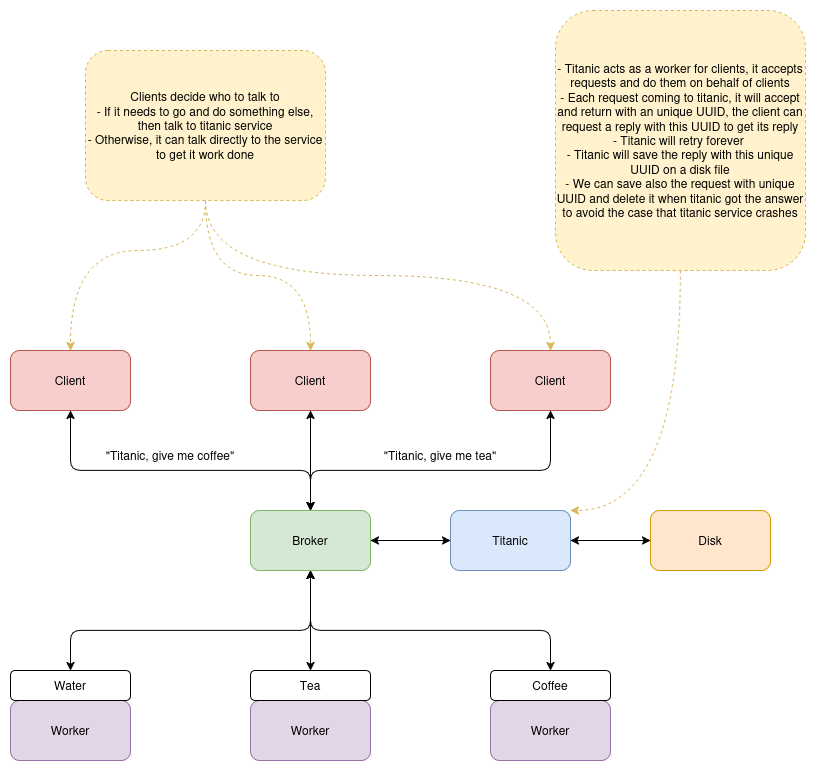

The diagram above was exported from draw.io. Its source (the exported page's mxGraphModel, read from the mxfile embedded in the PNG):
<mxGraphModel dx="1976" dy="1083" grid="1" gridSize="10" guides="1" tooltips="1" connect="1" arrows="1" fold="1" page="1" pageScale="1" pageWidth="850" pageHeight="1100" math="0" shadow="0">
  <root>
    <mxCell id="0" />
    <mxCell id="1" parent="0" />
    <mxCell id="eN940odk0h4IA8jMdHwL-1" value="Client" style="rounded=1;whiteSpace=wrap;html=1;fillColor=#f8cecc;strokeColor=#b85450;" vertex="1" parent="1">
      <mxGeometry x="45" y="490" width="120" height="60" as="geometry" />
    </mxCell>
    <mxCell id="eN940odk0h4IA8jMdHwL-2" value="Client" style="rounded=1;whiteSpace=wrap;html=1;fillColor=#f8cecc;strokeColor=#b85450;" vertex="1" parent="1">
      <mxGeometry x="285" y="490" width="120" height="60" as="geometry" />
    </mxCell>
    <mxCell id="eN940odk0h4IA8jMdHwL-3" value="Client" style="rounded=1;whiteSpace=wrap;html=1;fillColor=#f8cecc;strokeColor=#b85450;" vertex="1" parent="1">
      <mxGeometry x="525" y="490" width="120" height="60" as="geometry" />
    </mxCell>
    <mxCell id="eN940odk0h4IA8jMdHwL-4" value="Broker" style="rounded=1;whiteSpace=wrap;html=1;fillColor=#d5e8d4;strokeColor=#82b366;" vertex="1" parent="1">
      <mxGeometry x="285" y="650" width="120" height="60" as="geometry" />
    </mxCell>
    <mxCell id="eN940odk0h4IA8jMdHwL-5" value="" style="endArrow=classic;startArrow=classic;html=1;rounded=1;exitX=0.5;exitY=1;exitDx=0;exitDy=0;curved=0;entryX=0.5;entryY=0;entryDx=0;entryDy=0;" edge="1" parent="1" source="eN940odk0h4IA8jMdHwL-1" target="eN940odk0h4IA8jMdHwL-4">
      <mxGeometry width="50" height="50" relative="1" as="geometry">
        <mxPoint x="325" y="870" as="sourcePoint" />
        <mxPoint x="345" y="640" as="targetPoint" />
        <Array as="points">
          <mxPoint x="105" y="610" />
          <mxPoint x="345" y="610" />
        </Array>
      </mxGeometry>
    </mxCell>
    <mxCell id="eN940odk0h4IA8jMdHwL-6" value="" style="endArrow=classic;startArrow=classic;html=1;rounded=0;entryX=0.5;entryY=1;entryDx=0;entryDy=0;exitX=0.5;exitY=0;exitDx=0;exitDy=0;" edge="1" parent="1" source="eN940odk0h4IA8jMdHwL-4" target="eN940odk0h4IA8jMdHwL-2">
      <mxGeometry width="50" height="50" relative="1" as="geometry">
        <mxPoint x="325" y="870" as="sourcePoint" />
        <mxPoint x="375" y="820" as="targetPoint" />
      </mxGeometry>
    </mxCell>
    <mxCell id="eN940odk0h4IA8jMdHwL-7" value="" style="endArrow=classic;startArrow=classic;html=1;rounded=1;entryX=0.5;entryY=1;entryDx=0;entryDy=0;exitX=0.5;exitY=0;exitDx=0;exitDy=0;curved=0;" edge="1" parent="1" source="eN940odk0h4IA8jMdHwL-4" target="eN940odk0h4IA8jMdHwL-3">
      <mxGeometry width="50" height="50" relative="1" as="geometry">
        <mxPoint x="325" y="870" as="sourcePoint" />
        <mxPoint x="375" y="820" as="targetPoint" />
        <Array as="points">
          <mxPoint x="345" y="610" />
          <mxPoint x="585" y="610" />
        </Array>
      </mxGeometry>
    </mxCell>
    <mxCell id="eN940odk0h4IA8jMdHwL-8" value="Worker" style="rounded=1;whiteSpace=wrap;html=1;fillColor=#e1d5e7;strokeColor=#9673a6;" vertex="1" parent="1">
      <mxGeometry x="45" y="840" width="120" height="60" as="geometry" />
    </mxCell>
    <mxCell id="eN940odk0h4IA8jMdHwL-9" value="Water" style="rounded=1;whiteSpace=wrap;html=1;" vertex="1" parent="1">
      <mxGeometry x="45" y="810" width="120" height="30" as="geometry" />
    </mxCell>
    <mxCell id="eN940odk0h4IA8jMdHwL-10" value="Worker" style="rounded=1;whiteSpace=wrap;html=1;fillColor=#e1d5e7;strokeColor=#9673a6;" vertex="1" parent="1">
      <mxGeometry x="285" y="840" width="120" height="60" as="geometry" />
    </mxCell>
    <mxCell id="eN940odk0h4IA8jMdHwL-11" value="Tea" style="rounded=1;whiteSpace=wrap;html=1;" vertex="1" parent="1">
      <mxGeometry x="285" y="810" width="120" height="30" as="geometry" />
    </mxCell>
    <mxCell id="eN940odk0h4IA8jMdHwL-12" value="Worker" style="rounded=1;whiteSpace=wrap;html=1;fillColor=#e1d5e7;strokeColor=#9673a6;" vertex="1" parent="1">
      <mxGeometry x="525" y="840" width="120" height="60" as="geometry" />
    </mxCell>
    <mxCell id="eN940odk0h4IA8jMdHwL-13" value="Coffee" style="rounded=1;whiteSpace=wrap;html=1;" vertex="1" parent="1">
      <mxGeometry x="525" y="810" width="120" height="30" as="geometry" />
    </mxCell>
    <mxCell id="eN940odk0h4IA8jMdHwL-14" value="" style="endArrow=classic;startArrow=classic;html=1;rounded=1;exitX=0.5;exitY=0;exitDx=0;exitDy=0;entryX=0.5;entryY=1;entryDx=0;entryDy=0;curved=0;" edge="1" parent="1" source="eN940odk0h4IA8jMdHwL-9" target="eN940odk0h4IA8jMdHwL-4">
      <mxGeometry width="50" height="50" relative="1" as="geometry">
        <mxPoint x="305" y="870" as="sourcePoint" />
        <mxPoint x="355" y="820" as="targetPoint" />
        <Array as="points">
          <mxPoint x="105" y="770" />
          <mxPoint x="345" y="770" />
        </Array>
      </mxGeometry>
    </mxCell>
    <mxCell id="eN940odk0h4IA8jMdHwL-15" value="" style="endArrow=classic;startArrow=classic;html=1;rounded=0;entryX=0.5;entryY=1;entryDx=0;entryDy=0;exitX=0.5;exitY=0;exitDx=0;exitDy=0;" edge="1" parent="1" source="eN940odk0h4IA8jMdHwL-11" target="eN940odk0h4IA8jMdHwL-4">
      <mxGeometry width="50" height="50" relative="1" as="geometry">
        <mxPoint x="305" y="870" as="sourcePoint" />
        <mxPoint x="355" y="820" as="targetPoint" />
      </mxGeometry>
    </mxCell>
    <mxCell id="eN940odk0h4IA8jMdHwL-16" value="" style="endArrow=classic;startArrow=classic;html=1;rounded=1;entryX=0.5;entryY=1;entryDx=0;entryDy=0;exitX=0.5;exitY=0;exitDx=0;exitDy=0;curved=0;" edge="1" parent="1" source="eN940odk0h4IA8jMdHwL-13" target="eN940odk0h4IA8jMdHwL-4">
      <mxGeometry width="50" height="50" relative="1" as="geometry">
        <mxPoint x="305" y="870" as="sourcePoint" />
        <mxPoint x="355" y="820" as="targetPoint" />
        <Array as="points">
          <mxPoint x="585" y="770" />
          <mxPoint x="345" y="770" />
        </Array>
      </mxGeometry>
    </mxCell>
    <mxCell id="eN940odk0h4IA8jMdHwL-17" value="Titanic" style="rounded=1;whiteSpace=wrap;html=1;fillColor=#dae8fc;strokeColor=#6c8ebf;" vertex="1" parent="1">
      <mxGeometry x="485" y="650" width="120" height="60" as="geometry" />
    </mxCell>
    <mxCell id="eN940odk0h4IA8jMdHwL-18" value="Disk" style="rounded=1;whiteSpace=wrap;html=1;fillColor=#ffe6cc;strokeColor=#d79b00;" vertex="1" parent="1">
      <mxGeometry x="685" y="650" width="120" height="60" as="geometry" />
    </mxCell>
    <mxCell id="eN940odk0h4IA8jMdHwL-19" value="" style="endArrow=classic;startArrow=classic;html=1;rounded=0;exitX=1;exitY=0.5;exitDx=0;exitDy=0;entryX=0;entryY=0.5;entryDx=0;entryDy=0;" edge="1" parent="1" source="eN940odk0h4IA8jMdHwL-4" target="eN940odk0h4IA8jMdHwL-17">
      <mxGeometry width="50" height="50" relative="1" as="geometry">
        <mxPoint x="475" y="870" as="sourcePoint" />
        <mxPoint x="525" y="820" as="targetPoint" />
      </mxGeometry>
    </mxCell>
    <mxCell id="eN940odk0h4IA8jMdHwL-20" value="" style="endArrow=classic;startArrow=classic;html=1;rounded=0;entryX=0;entryY=0.5;entryDx=0;entryDy=0;exitX=1;exitY=0.5;exitDx=0;exitDy=0;" edge="1" parent="1" source="eN940odk0h4IA8jMdHwL-17" target="eN940odk0h4IA8jMdHwL-18">
      <mxGeometry width="50" height="50" relative="1" as="geometry">
        <mxPoint x="475" y="870" as="sourcePoint" />
        <mxPoint x="525" y="820" as="targetPoint" />
      </mxGeometry>
    </mxCell>
    <mxCell id="eN940odk0h4IA8jMdHwL-21" value="&quot;Titanic, give me coffee&quot;" style="text;html=1;align=center;verticalAlign=middle;whiteSpace=wrap;rounded=0;" vertex="1" parent="1">
      <mxGeometry x="125" y="580" width="160" height="30" as="geometry" />
    </mxCell>
    <mxCell id="eN940odk0h4IA8jMdHwL-22" value="&quot;Titanic, give me tea&quot;" style="text;html=1;align=center;verticalAlign=middle;whiteSpace=wrap;rounded=0;" vertex="1" parent="1">
      <mxGeometry x="395" y="580" width="160" height="30" as="geometry" />
    </mxCell>
    <mxCell id="eN940odk0h4IA8jMdHwL-24" style="edgeStyle=orthogonalEdgeStyle;rounded=0;orthogonalLoop=1;jettySize=auto;html=1;exitX=0.5;exitY=1;exitDx=0;exitDy=0;entryX=1;entryY=0;entryDx=0;entryDy=0;curved=1;fillColor=#fff2cc;strokeColor=#d6b656;dashed=1;" edge="1" parent="1" source="eN940odk0h4IA8jMdHwL-23" target="eN940odk0h4IA8jMdHwL-17">
      <mxGeometry relative="1" as="geometry">
        <Array as="points">
          <mxPoint x="715" y="650" />
        </Array>
      </mxGeometry>
    </mxCell>
    <mxCell id="eN940odk0h4IA8jMdHwL-23" value="&lt;div&gt;- Titanic acts as a worker for clients, it accepts requests and do them on behalf of clients&lt;/div&gt;&lt;div&gt;- Each request coming to titanic, it will accept and return with an unique UUID, the client can request a reply with this UUID to get its reply&lt;/div&gt;&lt;div&gt;- Titanic will retry forever&amp;nbsp;&lt;/div&gt;&lt;div&gt;- Titanic will save the reply with this unique UUID on a disk file&lt;/div&gt;&lt;div&gt;- We can save also the request with unique UUID and delete it when titanic got the answer to avoid the case that titanic service crashes&lt;/div&gt;" style="rounded=1;whiteSpace=wrap;html=1;fillColor=#fff2cc;strokeColor=#d6b656;dashed=1;" vertex="1" parent="1">
      <mxGeometry x="590" y="150" width="250" height="260" as="geometry" />
    </mxCell>
    <mxCell id="eN940odk0h4IA8jMdHwL-26" style="edgeStyle=orthogonalEdgeStyle;rounded=0;orthogonalLoop=1;jettySize=auto;html=1;exitX=0.5;exitY=1;exitDx=0;exitDy=0;entryX=0.5;entryY=0;entryDx=0;entryDy=0;dashed=1;fillColor=#fff2cc;strokeColor=#d6b656;curved=1;" edge="1" parent="1" source="eN940odk0h4IA8jMdHwL-25" target="eN940odk0h4IA8jMdHwL-1">
      <mxGeometry relative="1" as="geometry">
        <Array as="points">
          <mxPoint x="240" y="390" />
          <mxPoint x="105" y="390" />
        </Array>
      </mxGeometry>
    </mxCell>
    <mxCell id="eN940odk0h4IA8jMdHwL-27" style="edgeStyle=orthogonalEdgeStyle;rounded=0;orthogonalLoop=1;jettySize=auto;html=1;exitX=0.5;exitY=1;exitDx=0;exitDy=0;entryX=0.5;entryY=0;entryDx=0;entryDy=0;fillColor=#fff2cc;strokeColor=#d6b656;curved=1;dashed=1;" edge="1" parent="1" source="eN940odk0h4IA8jMdHwL-25" target="eN940odk0h4IA8jMdHwL-2">
      <mxGeometry relative="1" as="geometry" />
    </mxCell>
    <mxCell id="eN940odk0h4IA8jMdHwL-28" style="edgeStyle=orthogonalEdgeStyle;rounded=0;orthogonalLoop=1;jettySize=auto;html=1;exitX=0.5;exitY=1;exitDx=0;exitDy=0;entryX=0.5;entryY=0;entryDx=0;entryDy=0;fillColor=#fff2cc;strokeColor=#d6b656;dashed=1;curved=1;" edge="1" parent="1" source="eN940odk0h4IA8jMdHwL-25" target="eN940odk0h4IA8jMdHwL-3">
      <mxGeometry relative="1" as="geometry" />
    </mxCell>
    <mxCell id="eN940odk0h4IA8jMdHwL-25" value="&lt;div&gt;Clients decide who to talk to&lt;/div&gt;&lt;div&gt;- If it needs to go and do something else, then talk to titanic service&lt;/div&gt;&lt;div&gt;- Otherwise, it can talk directly to the service to get it work done&lt;/div&gt;" style="rounded=1;whiteSpace=wrap;html=1;fillColor=#fff2cc;strokeColor=#d6b656;dashed=1;" vertex="1" parent="1">
      <mxGeometry x="120" y="190" width="240" height="150" as="geometry" />
    </mxCell>
  </root>
</mxGraphModel>